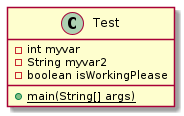

The diagram above was rendered by PlantUML. Its source (embedded in the PNG):
@startuml test

class Test {
    - int myvar
    - String myvar2
    - boolean isWorkingPlease
    {static} + main(String[] args)
}

@enduml